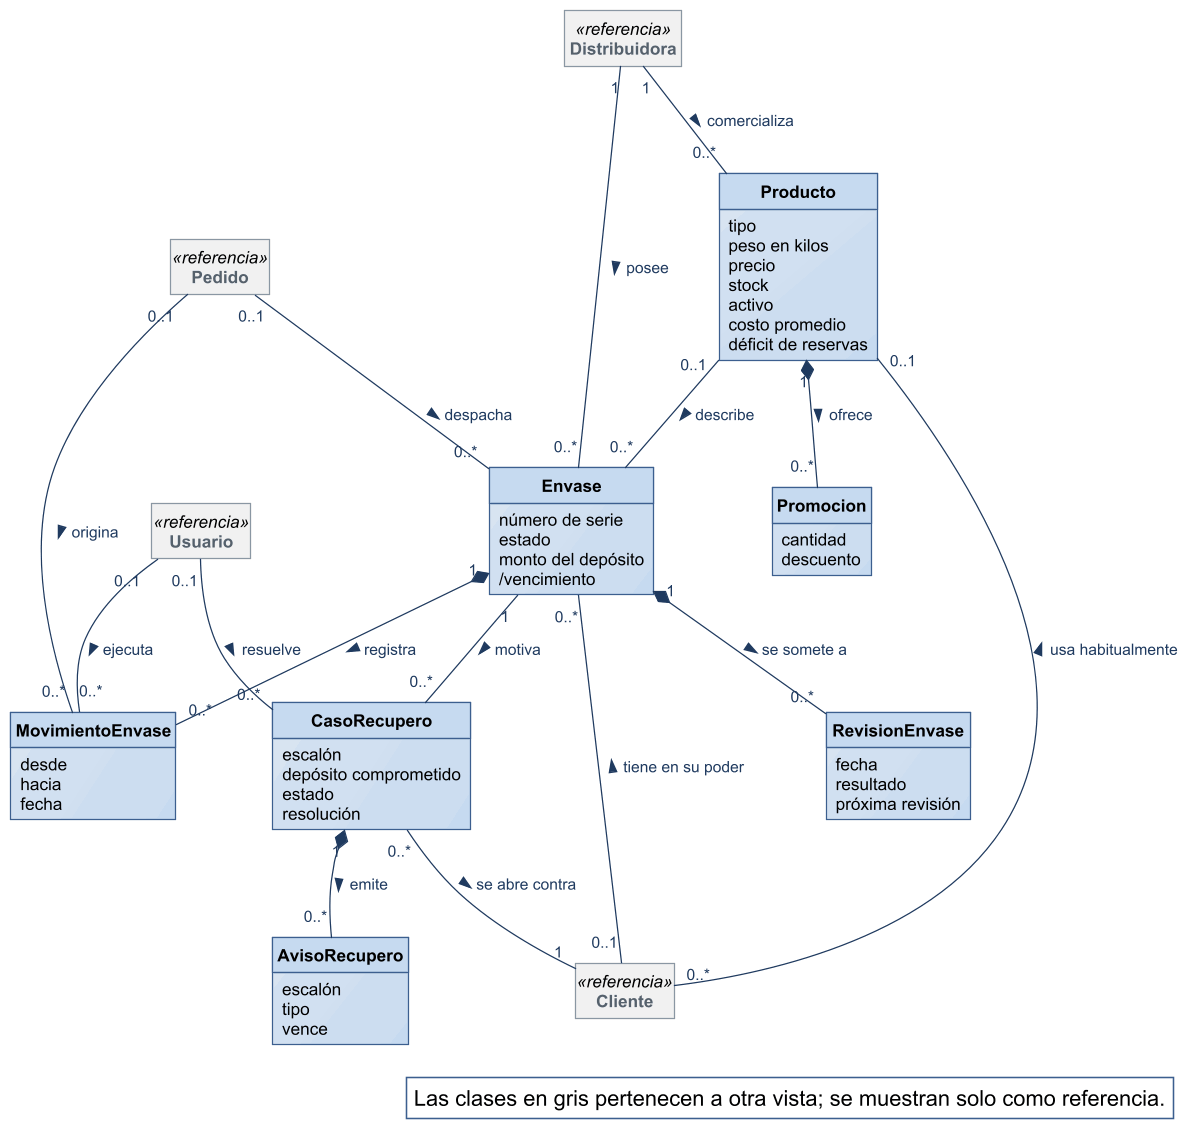

The diagram above was rendered by PlantUML. Its source (embedded in the PNG):
@startuml
!include ../estilo-vp.iuml
skinparam nodesep 40
skinparam ranksep 55
skinparam class<<referencia>> {
  BackgroundColor #F1F1F1
  BorderColor #8A97A3
  FontColor #55616C
}
skinparam packageStyle rectangle
hide circle
hide methods
hide empty members

class Producto {
  tipo
  peso en kilos
  precio
  stock
  activo
  costo promedio
  déficit de reservas
}
class Promocion {
  cantidad
  descuento
}
class Envase {
  número de serie
  estado
  monto del depósito
  /vencimiento
}
class MovimientoEnvase {
  desde
  hacia
  fecha
}
class RevisionEnvase {
  fecha
  resultado
  próxima revisión
}
class CasoRecupero {
  escalón
  depósito comprometido
  estado
  resolución
}
class AvisoRecupero {
  escalón
  tipo
  vence
}
class Cliente <<referencia>>
class Pedido <<referencia>>
class Usuario <<referencia>>
class Distribuidora <<referencia>>


Distribuidora "1" -- "0..*" Producto : comercializa >
Distribuidora "1" -- "0..*" Envase : posee >
Cliente "0..*" -- "0..1" Producto : usa habitualmente >
Producto "1" *-- "0..*" Promocion : ofrece >
Producto "0..1" -- "0..*" Envase : describe >
Envase "1" *-- "0..*" MovimientoEnvase : registra >
Envase "1" *-- "0..*" RevisionEnvase : se somete a >
Pedido "0..1" -- "0..*" MovimientoEnvase : origina >
Usuario "0..1" -- "0..*" MovimientoEnvase : ejecuta >
Cliente "0..1" -- "0..*" Envase : tiene en su poder >
Pedido "0..1" -- "0..*" Envase : despacha >
Envase "1" -- "0..*" CasoRecupero : motiva >
CasoRecupero "0..*" -- "1" Cliente : se abre contra >
Usuario "0..1" -- "0..*" CasoRecupero : resuelve >
CasoRecupero "1" *-- "0..*" AvisoRecupero : emite >

legend bottom right
  Las clases en gris pertenecen a otra vista; se muestran solo como referencia.
endlegend
@enduml